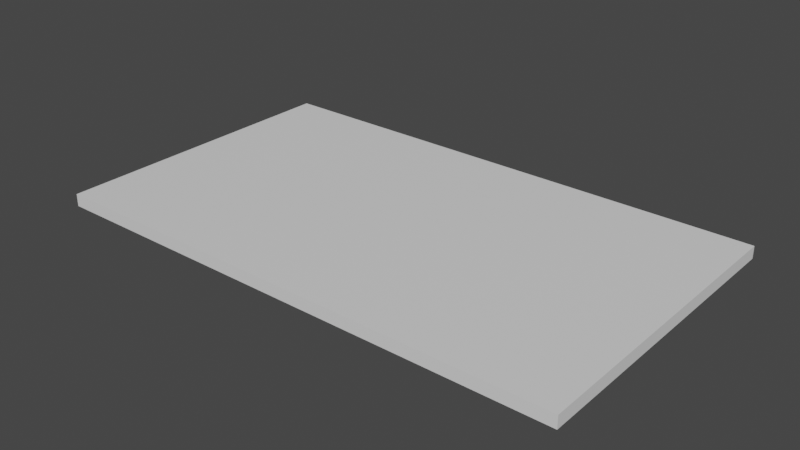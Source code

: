 # Source: 2Floor430x250.blend  (saved by Blender 3.4.6; exported with 4.5.12 LTS)
import bpy
from mathutils import Matrix  # noqa: F401  (used for matrix-valued properties, if any)

bpy.ops.wm.read_factory_settings(use_empty=True)
scene = bpy.context.scene
scene.name = 'Scene'

# ---- collections
col_collection = bpy.data.collections.new('Collection'); scene.collection.children.link(col_collection)

# ---- materials (node trees are filled in below, after node groups)
mat_material = bpy.data.materials.new('Material')
mat_material.alpha_threshold = 0.0
mat_material.use_transparent_shadow = False
mat_material.roughness = 0.5
mat_material.line_color = (0.0, 0.0, 0.0, 1.0)

# ---- material node trees
mat_material.use_nodes = True; mat_material.node_tree.nodes.clear()
_N = mat_material.node_tree.nodes; _L = mat_material.node_tree.links
n0 = _N.new('ShaderNodeOutputMaterial'); n0.name = 'Material Output'; n0.location = (300, 300)
n1 = _N.new('ShaderNodeBsdfPrincipled'); n1.name = 'Principled BSDF'; n1.location = (10, 300)
n1.distribution = 'GGX'
n1.subsurface_method = 'RANDOM_WALK_SKIN'
n1.inputs[3].default_value = 1.45
n1.inputs[27].default_value = (0.0, 0.0, 0.0, 1.0)
n1.inputs[28].default_value = 1.0
_L.new(n1.outputs[0], n0.inputs[0])
n0.is_active_output = True

# ---- world
world_world = bpy.data.worlds.new('World'); scene.world = world_world
world_world.use_nodes = True; world_world.node_tree.nodes.clear()
_N = world_world.node_tree.nodes; _L = world_world.node_tree.links
n0 = _N.new('ShaderNodeOutputWorld'); n0.name = 'World Output'; n0.location = (300, 300)
n1 = _N.new('ShaderNodeBackground'); n1.name = 'Background'; n1.location = (10, 300)
n1.inputs[0].default_value = (0.05088, 0.05088, 0.05088, 1.0)
_L.new(n1.outputs[0], n0.inputs[0])
n0.is_active_output = True
world_world.color = (0.05088, 0.05088, 0.05088)
world_world.use_sun_shadow = False
world_world.sun_shadow_jitter_overblur = 0.0

# ---- meshes
me_cube = bpy.data.meshes.new('Cube')
me_cube.from_pydata([(2.15, 1.25, 0.0), (2.15, 1.25, -0.1), (2.15, -1.25, 0.0), (2.15, -1.25, -0.1), (-2.15, 1.25, 0.0), (-2.15, 1.25, -0.1), (-2.15, -1.25, 0.0), (-2.15, -1.25, -0.1)], [], [(0, 4, 6, 2), (3, 2, 6, 7), (7, 6, 4, 5), (5, 1, 3, 7), (1, 0, 2, 3), (5, 4, 0, 1)])
_uv = me_cube.uv_layers.new(name='UVMap')
_uv.uv.foreach_set('vector', [1.0, 1.0, 0.0, 1.0, 0.0, 0.0, 1.0, 0.0, 0.0, 0.0, 0.0, 0.0, 0.0, 0.0, 0.0, 0.0, 0.0, 0.0, 0.0, 0.0, 0.0, 0.0, 0.0, 0.0, 0.0, 0.0, 0.0, 0.0, 0.0, 0.0, 0.0, 0.0, 0.0, 0.0, 0.0, 0.0, 0.0, 0.0, 0.0, 0.0, 0.0, 0.0, 0.0, 0.0, 0.0, 0.0, 0.0, 0.0])
me_cube.materials.append(mat_material)
me_cube.use_mirror_vertex_groups = False
me_cube.update()

# ---- objects
ob_cube = bpy.data.objects.new('Cube', me_cube)

# ---- transforms, parenting, visibility, modifiers, constraints
ob_cube.location = (0.0, 0.0, 0.0)
ob_cube.lock_rotations_4d = False
ob_cube.empty_display_type = 'ARROWS'
ob_cube.lineart.crease_threshold = 0.0

# ---- collection membership
col_collection.objects.link(ob_cube)

# ---- scene / render settings (as saved in the file)
scene.frame_start = 1; scene.frame_end = 250; scene.frame_set(17)
scene.render.engine = 'BLENDER_EEVEE_NEXT'
scene.cycles.sampling_pattern = 'TABULATED_SOBOL'
scene.cycles.use_light_tree = False
scene.view_settings.view_transform = 'Filmic'
bpy.context.view_layer.update()

# ---- added for rendering (the .blend has no active camera and no usable light): camera, sun
cam_auto = bpy.data.cameras.new('AutoCamera')
cam_auto.lens = 50.0
cam_auto.sensor_width = 36.0
cam_auto.clip_end = 1000.0
ob_auto_camera = bpy.data.objects.new('AutoCamera', cam_auto)
scene.collection.objects.link(ob_auto_camera)
ob_auto_camera.location = (4.60293, -5.52352, 3.63235)
ob_auto_camera.rotation_euler = (1.09748, -7.21219e-08, 0.694738)
scene.camera = ob_auto_camera
light_auto_sun = bpy.data.lights.new('AutoSun', 'SUN')
light_auto_sun.energy = 3.0
light_auto_sun.angle = 0.0523599
ob_auto_sun = bpy.data.objects.new('AutoSun', light_auto_sun)
scene.collection.objects.link(ob_auto_sun)
ob_auto_sun.rotation_euler = (0.872665, 0.174533, 0.523599)
bpy.context.view_layer.update()
